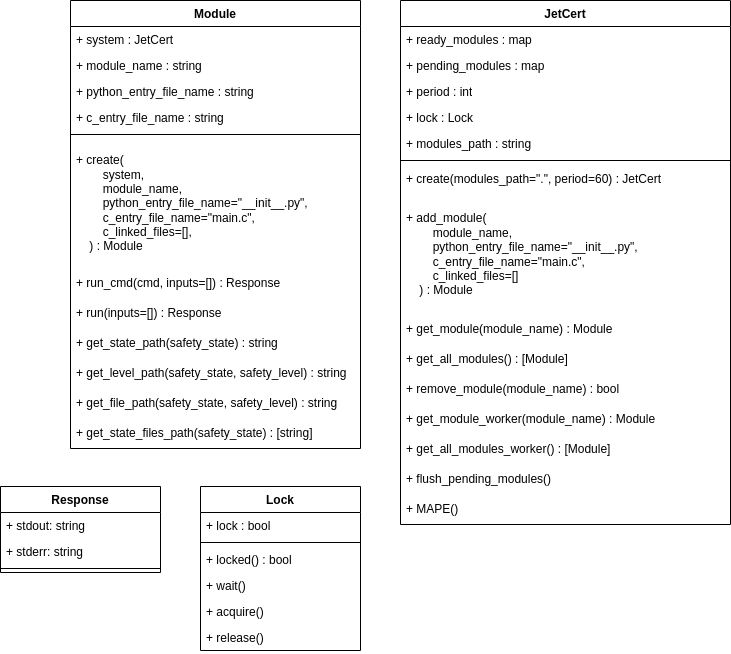

The diagram above was exported from draw.io. Its source (the exported page's mxGraphModel, read from the mxfile embedded in the PNG):
<mxGraphModel dx="1434" dy="763" grid="1" gridSize="10" guides="1" tooltips="1" connect="1" arrows="1" fold="1" page="1" pageScale="1" pageWidth="850" pageHeight="1100" math="0" shadow="0">
  <root>
    <mxCell id="0" />
    <mxCell id="1" parent="0" />
    <mxCell id="JcQT5RMm1hwty8t5-v7B-35" value="JetCert" style="swimlane;fontStyle=1;align=center;verticalAlign=top;childLayout=stackLayout;horizontal=1;startSize=26;horizontalStack=0;resizeParent=1;resizeParentMax=0;resizeLast=0;collapsible=1;marginBottom=0;whiteSpace=wrap;html=1;" vertex="1" parent="1">
      <mxGeometry x="400" y="104" width="330" height="524" as="geometry">
        <mxRectangle x="265" y="56.5" width="100" height="30" as="alternateBounds" />
      </mxGeometry>
    </mxCell>
    <mxCell id="JcQT5RMm1hwty8t5-v7B-36" value="+ ready_modules : map" style="text;strokeColor=none;fillColor=none;align=left;verticalAlign=top;spacingLeft=4;spacingRight=4;overflow=hidden;rotatable=0;points=[[0,0.5],[1,0.5]];portConstraint=eastwest;whiteSpace=wrap;html=1;" vertex="1" parent="JcQT5RMm1hwty8t5-v7B-35">
      <mxGeometry y="26" width="330" height="26" as="geometry" />
    </mxCell>
    <mxCell id="JcQT5RMm1hwty8t5-v7B-66" value="+ pending_modules : map" style="text;strokeColor=none;fillColor=none;align=left;verticalAlign=top;spacingLeft=4;spacingRight=4;overflow=hidden;rotatable=0;points=[[0,0.5],[1,0.5]];portConstraint=eastwest;whiteSpace=wrap;html=1;" vertex="1" parent="JcQT5RMm1hwty8t5-v7B-35">
      <mxGeometry y="52" width="330" height="26" as="geometry" />
    </mxCell>
    <mxCell id="JcQT5RMm1hwty8t5-v7B-68" value="+ period : int" style="text;strokeColor=none;fillColor=none;align=left;verticalAlign=top;spacingLeft=4;spacingRight=4;overflow=hidden;rotatable=0;points=[[0,0.5],[1,0.5]];portConstraint=eastwest;whiteSpace=wrap;html=1;" vertex="1" parent="JcQT5RMm1hwty8t5-v7B-35">
      <mxGeometry y="78" width="330" height="26" as="geometry" />
    </mxCell>
    <mxCell id="JcQT5RMm1hwty8t5-v7B-69" value="+ lock : Lock" style="text;strokeColor=none;fillColor=none;align=left;verticalAlign=top;spacingLeft=4;spacingRight=4;overflow=hidden;rotatable=0;points=[[0,0.5],[1,0.5]];portConstraint=eastwest;whiteSpace=wrap;html=1;" vertex="1" parent="JcQT5RMm1hwty8t5-v7B-35">
      <mxGeometry y="104" width="330" height="26" as="geometry" />
    </mxCell>
    <mxCell id="JcQT5RMm1hwty8t5-v7B-67" value="+ modules_path : string" style="text;strokeColor=none;fillColor=none;align=left;verticalAlign=top;spacingLeft=4;spacingRight=4;overflow=hidden;rotatable=0;points=[[0,0.5],[1,0.5]];portConstraint=eastwest;whiteSpace=wrap;html=1;" vertex="1" parent="JcQT5RMm1hwty8t5-v7B-35">
      <mxGeometry y="130" width="330" height="26" as="geometry" />
    </mxCell>
    <mxCell id="JcQT5RMm1hwty8t5-v7B-37" value="" style="line;strokeWidth=1;fillColor=none;align=left;verticalAlign=middle;spacingTop=-1;spacingLeft=3;spacingRight=3;rotatable=0;labelPosition=right;points=[];portConstraint=eastwest;strokeColor=inherit;" vertex="1" parent="JcQT5RMm1hwty8t5-v7B-35">
      <mxGeometry y="156" width="330" height="8" as="geometry" />
    </mxCell>
    <mxCell id="JcQT5RMm1hwty8t5-v7B-3" value="+ create(modules_path=&quot;.&quot;, period=60) :&amp;nbsp;JetCert" style="text;strokeColor=none;fillColor=none;align=left;verticalAlign=middle;spacingLeft=4;spacingRight=4;overflow=hidden;points=[[0,0.5],[1,0.5]];portConstraint=eastwest;rotatable=0;whiteSpace=wrap;html=1;" vertex="1" parent="JcQT5RMm1hwty8t5-v7B-35">
      <mxGeometry y="164" width="330" height="30" as="geometry" />
    </mxCell>
    <mxCell id="JcQT5RMm1hwty8t5-v7B-45" value="&lt;div&gt;+ add_module(&lt;/div&gt;&lt;div&gt;&amp;nbsp; &amp;nbsp; &amp;nbsp; &amp;nbsp; module_name,&lt;/div&gt;&lt;div&gt;&amp;nbsp; &amp;nbsp; &amp;nbsp; &amp;nbsp; python_entry_file_name=&quot;__init__.py&quot;,&lt;/div&gt;&lt;div&gt;&amp;nbsp; &amp;nbsp; &amp;nbsp; &amp;nbsp; c_entry_file_name=&quot;main.c&quot;,&lt;/div&gt;&lt;div&gt;&amp;nbsp; &amp;nbsp; &amp;nbsp; &amp;nbsp; c_linked_files=[]&lt;/div&gt;&lt;div&gt;&amp;nbsp; &amp;nbsp; ) :&amp;nbsp;Module&lt;/div&gt;" style="text;strokeColor=none;fillColor=none;align=left;verticalAlign=middle;spacingLeft=4;spacingRight=4;overflow=hidden;points=[[0,0.5],[1,0.5]];portConstraint=eastwest;rotatable=0;whiteSpace=wrap;html=1;" vertex="1" parent="JcQT5RMm1hwty8t5-v7B-35">
      <mxGeometry y="194" width="330" height="120" as="geometry" />
    </mxCell>
    <mxCell id="JcQT5RMm1hwty8t5-v7B-5" value="+ get_module(module_name) :&amp;nbsp;Module" style="text;strokeColor=none;fillColor=none;align=left;verticalAlign=middle;spacingLeft=4;spacingRight=4;overflow=hidden;points=[[0,0.5],[1,0.5]];portConstraint=eastwest;rotatable=0;whiteSpace=wrap;html=1;" vertex="1" parent="JcQT5RMm1hwty8t5-v7B-35">
      <mxGeometry y="314" width="330" height="30" as="geometry" />
    </mxCell>
    <mxCell id="JcQT5RMm1hwty8t5-v7B-17" value="+ get_all_modules() : [Module]" style="text;strokeColor=none;fillColor=none;align=left;verticalAlign=middle;spacingLeft=4;spacingRight=4;overflow=hidden;points=[[0,0.5],[1,0.5]];portConstraint=eastwest;rotatable=0;whiteSpace=wrap;html=1;" vertex="1" parent="JcQT5RMm1hwty8t5-v7B-35">
      <mxGeometry y="344" width="330" height="30" as="geometry" />
    </mxCell>
    <mxCell id="JcQT5RMm1hwty8t5-v7B-18" value="+ remove_module(module_name) : bool" style="text;strokeColor=none;fillColor=none;align=left;verticalAlign=middle;spacingLeft=4;spacingRight=4;overflow=hidden;points=[[0,0.5],[1,0.5]];portConstraint=eastwest;rotatable=0;whiteSpace=wrap;html=1;" vertex="1" parent="JcQT5RMm1hwty8t5-v7B-35">
      <mxGeometry y="374" width="330" height="30" as="geometry" />
    </mxCell>
    <mxCell id="JcQT5RMm1hwty8t5-v7B-19" value="+ get_module_worker(module_name) :&amp;nbsp;Module" style="text;strokeColor=none;fillColor=none;align=left;verticalAlign=middle;spacingLeft=4;spacingRight=4;overflow=hidden;points=[[0,0.5],[1,0.5]];portConstraint=eastwest;rotatable=0;whiteSpace=wrap;html=1;" vertex="1" parent="JcQT5RMm1hwty8t5-v7B-35">
      <mxGeometry y="404" width="330" height="30" as="geometry" />
    </mxCell>
    <mxCell id="JcQT5RMm1hwty8t5-v7B-20" value="+ get_all_modules_worker() : [Module]" style="text;strokeColor=none;fillColor=none;align=left;verticalAlign=middle;spacingLeft=4;spacingRight=4;overflow=hidden;points=[[0,0.5],[1,0.5]];portConstraint=eastwest;rotatable=0;whiteSpace=wrap;html=1;" vertex="1" parent="JcQT5RMm1hwty8t5-v7B-35">
      <mxGeometry y="434" width="330" height="30" as="geometry" />
    </mxCell>
    <mxCell id="JcQT5RMm1hwty8t5-v7B-21" value="+ flush_pending_modules()" style="text;strokeColor=none;fillColor=none;align=left;verticalAlign=middle;spacingLeft=4;spacingRight=4;overflow=hidden;points=[[0,0.5],[1,0.5]];portConstraint=eastwest;rotatable=0;whiteSpace=wrap;html=1;" vertex="1" parent="JcQT5RMm1hwty8t5-v7B-35">
      <mxGeometry y="464" width="330" height="30" as="geometry" />
    </mxCell>
    <mxCell id="JcQT5RMm1hwty8t5-v7B-22" value="+ MAPE()" style="text;strokeColor=none;fillColor=none;align=left;verticalAlign=middle;spacingLeft=4;spacingRight=4;overflow=hidden;points=[[0,0.5],[1,0.5]];portConstraint=eastwest;rotatable=0;whiteSpace=wrap;html=1;" vertex="1" parent="JcQT5RMm1hwty8t5-v7B-35">
      <mxGeometry y="494" width="330" height="30" as="geometry" />
    </mxCell>
    <mxCell id="JcQT5RMm1hwty8t5-v7B-70" value="Module" style="swimlane;fontStyle=1;align=center;verticalAlign=top;childLayout=stackLayout;horizontal=1;startSize=26;horizontalStack=0;resizeParent=1;resizeParentMax=0;resizeLast=0;collapsible=1;marginBottom=0;whiteSpace=wrap;html=1;" vertex="1" parent="1">
      <mxGeometry x="70" y="104" width="290" height="448" as="geometry" />
    </mxCell>
    <mxCell id="JcQT5RMm1hwty8t5-v7B-71" value="+ system : JetCert" style="text;strokeColor=none;fillColor=none;align=left;verticalAlign=top;spacingLeft=4;spacingRight=4;overflow=hidden;rotatable=0;points=[[0,0.5],[1,0.5]];portConstraint=eastwest;whiteSpace=wrap;html=1;" vertex="1" parent="JcQT5RMm1hwty8t5-v7B-70">
      <mxGeometry y="26" width="290" height="26" as="geometry" />
    </mxCell>
    <mxCell id="JcQT5RMm1hwty8t5-v7B-78" value="+ module_name : string" style="text;strokeColor=none;fillColor=none;align=left;verticalAlign=top;spacingLeft=4;spacingRight=4;overflow=hidden;rotatable=0;points=[[0,0.5],[1,0.5]];portConstraint=eastwest;whiteSpace=wrap;html=1;" vertex="1" parent="JcQT5RMm1hwty8t5-v7B-70">
      <mxGeometry y="52" width="290" height="26" as="geometry" />
    </mxCell>
    <mxCell id="JcQT5RMm1hwty8t5-v7B-79" value="+ python_entry_file_name : string" style="text;strokeColor=none;fillColor=none;align=left;verticalAlign=top;spacingLeft=4;spacingRight=4;overflow=hidden;rotatable=0;points=[[0,0.5],[1,0.5]];portConstraint=eastwest;whiteSpace=wrap;html=1;" vertex="1" parent="JcQT5RMm1hwty8t5-v7B-70">
      <mxGeometry y="78" width="290" height="26" as="geometry" />
    </mxCell>
    <mxCell id="JcQT5RMm1hwty8t5-v7B-80" value="+ c_entry_file_name : string" style="text;strokeColor=none;fillColor=none;align=left;verticalAlign=top;spacingLeft=4;spacingRight=4;overflow=hidden;rotatable=0;points=[[0,0.5],[1,0.5]];portConstraint=eastwest;whiteSpace=wrap;html=1;" vertex="1" parent="JcQT5RMm1hwty8t5-v7B-70">
      <mxGeometry y="104" width="290" height="26" as="geometry" />
    </mxCell>
    <mxCell id="JcQT5RMm1hwty8t5-v7B-72" value="" style="line;strokeWidth=1;fillColor=none;align=left;verticalAlign=middle;spacingTop=-1;spacingLeft=3;spacingRight=3;rotatable=0;labelPosition=right;points=[];portConstraint=eastwest;strokeColor=inherit;" vertex="1" parent="JcQT5RMm1hwty8t5-v7B-70">
      <mxGeometry y="130" width="290" height="8" as="geometry" />
    </mxCell>
    <mxCell id="JcQT5RMm1hwty8t5-v7B-7" value="&lt;div&gt;+ create(&lt;/div&gt;&lt;div&gt;&amp;nbsp; &amp;nbsp; &amp;nbsp; &amp;nbsp; system,&lt;/div&gt;&lt;div&gt;&amp;nbsp; &amp;nbsp; &amp;nbsp; &amp;nbsp; module_name,&lt;/div&gt;&lt;div&gt;&amp;nbsp; &amp;nbsp; &amp;nbsp; &amp;nbsp; python_entry_file_name=&quot;__init__.py&quot;,&lt;/div&gt;&lt;div&gt;&amp;nbsp; &amp;nbsp; &amp;nbsp; &amp;nbsp; c_entry_file_name=&quot;main.c&quot;,&lt;/div&gt;&lt;div&gt;&amp;nbsp; &amp;nbsp; &amp;nbsp; &amp;nbsp; c_linked_files=[],&lt;/div&gt;&lt;div&gt;&amp;nbsp; &amp;nbsp; ) :&amp;nbsp;Module&lt;/div&gt;" style="text;strokeColor=none;fillColor=none;align=left;verticalAlign=middle;spacingLeft=4;spacingRight=4;overflow=hidden;points=[[0,0.5],[1,0.5]];portConstraint=eastwest;rotatable=0;whiteSpace=wrap;html=1;" vertex="1" parent="JcQT5RMm1hwty8t5-v7B-70">
      <mxGeometry y="138" width="290" height="130" as="geometry" />
    </mxCell>
    <mxCell id="JcQT5RMm1hwty8t5-v7B-8" value="+ run_cmd(cmd, inputs=[]) :&amp;nbsp;Response" style="text;strokeColor=none;fillColor=none;align=left;verticalAlign=middle;spacingLeft=4;spacingRight=4;overflow=hidden;points=[[0,0.5],[1,0.5]];portConstraint=eastwest;rotatable=0;whiteSpace=wrap;html=1;" vertex="1" parent="JcQT5RMm1hwty8t5-v7B-70">
      <mxGeometry y="268" width="290" height="30" as="geometry" />
    </mxCell>
    <mxCell id="JcQT5RMm1hwty8t5-v7B-9" value="+ run(inputs=[]) :&amp;nbsp;Response" style="text;strokeColor=none;fillColor=none;align=left;verticalAlign=middle;spacingLeft=4;spacingRight=4;overflow=hidden;points=[[0,0.5],[1,0.5]];portConstraint=eastwest;rotatable=0;whiteSpace=wrap;html=1;" vertex="1" parent="JcQT5RMm1hwty8t5-v7B-70">
      <mxGeometry y="298" width="290" height="30" as="geometry" />
    </mxCell>
    <mxCell id="JcQT5RMm1hwty8t5-v7B-25" value="+ get_state_path(safety_state) : string" style="text;strokeColor=none;fillColor=none;align=left;verticalAlign=middle;spacingLeft=4;spacingRight=4;overflow=hidden;points=[[0,0.5],[1,0.5]];portConstraint=eastwest;rotatable=0;whiteSpace=wrap;html=1;" vertex="1" parent="JcQT5RMm1hwty8t5-v7B-70">
      <mxGeometry y="328" width="290" height="30" as="geometry" />
    </mxCell>
    <mxCell id="JcQT5RMm1hwty8t5-v7B-31" value="+ get_level_path(safety_state, safety_level) : string" style="text;strokeColor=none;fillColor=none;align=left;verticalAlign=middle;spacingLeft=4;spacingRight=4;overflow=hidden;points=[[0,0.5],[1,0.5]];portConstraint=eastwest;rotatable=0;whiteSpace=wrap;html=1;" vertex="1" parent="JcQT5RMm1hwty8t5-v7B-70">
      <mxGeometry y="358" width="290" height="30" as="geometry" />
    </mxCell>
    <mxCell id="JcQT5RMm1hwty8t5-v7B-32" value="+ get_file_path(safety_state, safety_level) : string" style="text;strokeColor=none;fillColor=none;align=left;verticalAlign=middle;spacingLeft=4;spacingRight=4;overflow=hidden;points=[[0,0.5],[1,0.5]];portConstraint=eastwest;rotatable=0;whiteSpace=wrap;html=1;" vertex="1" parent="JcQT5RMm1hwty8t5-v7B-70">
      <mxGeometry y="388" width="290" height="30" as="geometry" />
    </mxCell>
    <mxCell id="JcQT5RMm1hwty8t5-v7B-33" value="+ get_state_files_path(safety_state) : [string]" style="text;strokeColor=none;fillColor=none;align=left;verticalAlign=middle;spacingLeft=4;spacingRight=4;overflow=hidden;points=[[0,0.5],[1,0.5]];portConstraint=eastwest;rotatable=0;whiteSpace=wrap;html=1;" vertex="1" parent="JcQT5RMm1hwty8t5-v7B-70">
      <mxGeometry y="418" width="290" height="30" as="geometry" />
    </mxCell>
    <mxCell id="JcQT5RMm1hwty8t5-v7B-74" value="Response" style="swimlane;fontStyle=1;align=center;verticalAlign=top;childLayout=stackLayout;horizontal=1;startSize=26;horizontalStack=0;resizeParent=1;resizeParentMax=0;resizeLast=0;collapsible=1;marginBottom=0;whiteSpace=wrap;html=1;" vertex="1" parent="1">
      <mxGeometry y="590" width="160" height="86" as="geometry" />
    </mxCell>
    <mxCell id="JcQT5RMm1hwty8t5-v7B-75" value="+ stdout: string" style="text;strokeColor=none;fillColor=none;align=left;verticalAlign=top;spacingLeft=4;spacingRight=4;overflow=hidden;rotatable=0;points=[[0,0.5],[1,0.5]];portConstraint=eastwest;whiteSpace=wrap;html=1;" vertex="1" parent="JcQT5RMm1hwty8t5-v7B-74">
      <mxGeometry y="26" width="160" height="26" as="geometry" />
    </mxCell>
    <mxCell id="JcQT5RMm1hwty8t5-v7B-81" value="+ stderr: string" style="text;strokeColor=none;fillColor=none;align=left;verticalAlign=top;spacingLeft=4;spacingRight=4;overflow=hidden;rotatable=0;points=[[0,0.5],[1,0.5]];portConstraint=eastwest;whiteSpace=wrap;html=1;" vertex="1" parent="JcQT5RMm1hwty8t5-v7B-74">
      <mxGeometry y="52" width="160" height="26" as="geometry" />
    </mxCell>
    <mxCell id="JcQT5RMm1hwty8t5-v7B-76" value="" style="line;strokeWidth=1;fillColor=none;align=left;verticalAlign=middle;spacingTop=-1;spacingLeft=3;spacingRight=3;rotatable=0;labelPosition=right;points=[];portConstraint=eastwest;strokeColor=inherit;" vertex="1" parent="JcQT5RMm1hwty8t5-v7B-74">
      <mxGeometry y="78" width="160" height="8" as="geometry" />
    </mxCell>
    <mxCell id="JcQT5RMm1hwty8t5-v7B-82" value="Lock" style="swimlane;fontStyle=1;align=center;verticalAlign=top;childLayout=stackLayout;horizontal=1;startSize=26;horizontalStack=0;resizeParent=1;resizeParentMax=0;resizeLast=0;collapsible=1;marginBottom=0;whiteSpace=wrap;html=1;" vertex="1" parent="1">
      <mxGeometry x="200" y="590" width="160" height="164" as="geometry" />
    </mxCell>
    <mxCell id="JcQT5RMm1hwty8t5-v7B-83" value="+ lock : bool" style="text;strokeColor=none;fillColor=none;align=left;verticalAlign=top;spacingLeft=4;spacingRight=4;overflow=hidden;rotatable=0;points=[[0,0.5],[1,0.5]];portConstraint=eastwest;whiteSpace=wrap;html=1;" vertex="1" parent="JcQT5RMm1hwty8t5-v7B-82">
      <mxGeometry y="26" width="160" height="26" as="geometry" />
    </mxCell>
    <mxCell id="JcQT5RMm1hwty8t5-v7B-84" value="" style="line;strokeWidth=1;fillColor=none;align=left;verticalAlign=middle;spacingTop=-1;spacingLeft=3;spacingRight=3;rotatable=0;labelPosition=right;points=[];portConstraint=eastwest;strokeColor=inherit;" vertex="1" parent="JcQT5RMm1hwty8t5-v7B-82">
      <mxGeometry y="52" width="160" height="8" as="geometry" />
    </mxCell>
    <mxCell id="JcQT5RMm1hwty8t5-v7B-85" value="+ locked() : bool" style="text;strokeColor=none;fillColor=none;align=left;verticalAlign=top;spacingLeft=4;spacingRight=4;overflow=hidden;rotatable=0;points=[[0,0.5],[1,0.5]];portConstraint=eastwest;whiteSpace=wrap;html=1;" vertex="1" parent="JcQT5RMm1hwty8t5-v7B-82">
      <mxGeometry y="60" width="160" height="26" as="geometry" />
    </mxCell>
    <mxCell id="JcQT5RMm1hwty8t5-v7B-86" value="+ wait()" style="text;strokeColor=none;fillColor=none;align=left;verticalAlign=top;spacingLeft=4;spacingRight=4;overflow=hidden;rotatable=0;points=[[0,0.5],[1,0.5]];portConstraint=eastwest;whiteSpace=wrap;html=1;" vertex="1" parent="JcQT5RMm1hwty8t5-v7B-82">
      <mxGeometry y="86" width="160" height="26" as="geometry" />
    </mxCell>
    <mxCell id="JcQT5RMm1hwty8t5-v7B-87" value="+ acquire()" style="text;strokeColor=none;fillColor=none;align=left;verticalAlign=top;spacingLeft=4;spacingRight=4;overflow=hidden;rotatable=0;points=[[0,0.5],[1,0.5]];portConstraint=eastwest;whiteSpace=wrap;html=1;" vertex="1" parent="JcQT5RMm1hwty8t5-v7B-82">
      <mxGeometry y="112" width="160" height="26" as="geometry" />
    </mxCell>
    <mxCell id="JcQT5RMm1hwty8t5-v7B-88" value="+ release()" style="text;strokeColor=none;fillColor=none;align=left;verticalAlign=top;spacingLeft=4;spacingRight=4;overflow=hidden;rotatable=0;points=[[0,0.5],[1,0.5]];portConstraint=eastwest;whiteSpace=wrap;html=1;" vertex="1" parent="JcQT5RMm1hwty8t5-v7B-82">
      <mxGeometry y="138" width="160" height="26" as="geometry" />
    </mxCell>
  </root>
</mxGraphModel>